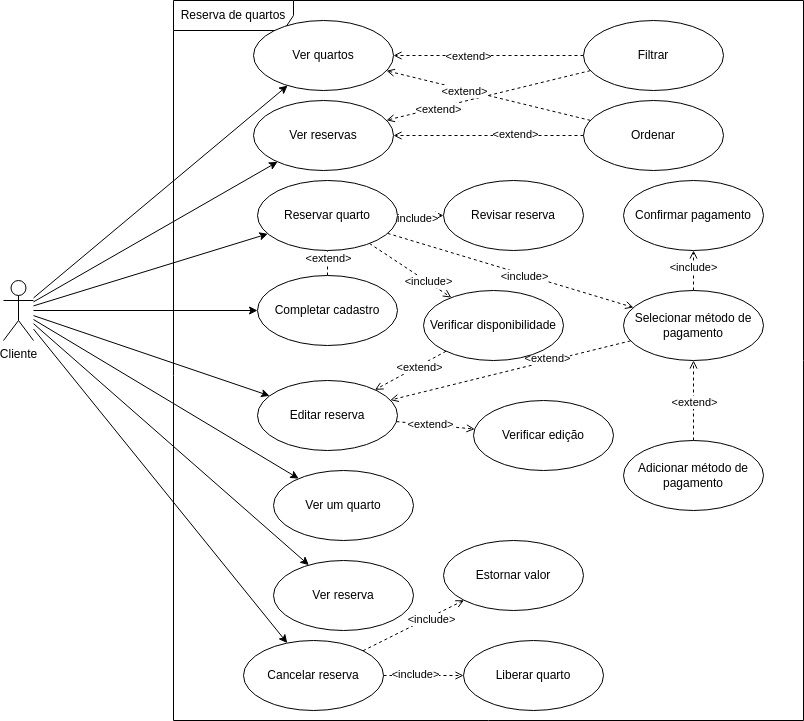

The diagram above was exported from draw.io. Its source (the exported page's mxGraphModel, read from the mxfile embedded in the PNG):
<mxGraphModel dx="1039" dy="760" grid="1" gridSize="10" guides="1" tooltips="1" connect="1" arrows="1" fold="1" page="1" pageScale="1" pageWidth="827" pageHeight="1169" math="0" shadow="0">
  <root>
    <mxCell id="0" />
    <mxCell id="1" parent="0" />
    <mxCell id="7" style="edgeStyle=none;html=1;" parent="1" source="2" target="6" edge="1">
      <mxGeometry relative="1" as="geometry" />
    </mxCell>
    <mxCell id="9" style="edgeStyle=none;html=1;" parent="1" source="2" target="8" edge="1">
      <mxGeometry relative="1" as="geometry" />
    </mxCell>
    <mxCell id="22" style="edgeStyle=none;html=1;" parent="1" source="2" target="21" edge="1">
      <mxGeometry relative="1" as="geometry" />
    </mxCell>
    <mxCell id="23" style="edgeStyle=none;html=1;" parent="1" source="2" target="19" edge="1">
      <mxGeometry relative="1" as="geometry" />
    </mxCell>
    <mxCell id="24" style="edgeStyle=none;html=1;" parent="1" source="2" target="20" edge="1">
      <mxGeometry relative="1" as="geometry" />
    </mxCell>
    <mxCell id="34" style="edgeStyle=none;html=1;" parent="1" source="2" target="33" edge="1">
      <mxGeometry relative="1" as="geometry" />
    </mxCell>
    <mxCell id="43" style="edgeStyle=none;html=1;endArrow=classic;endFill=1;" parent="1" source="2" target="28" edge="1">
      <mxGeometry relative="1" as="geometry" />
    </mxCell>
    <mxCell id="67" style="edgeStyle=none;html=1;endArrow=classic;endFill=1;" parent="1" source="2" target="66" edge="1">
      <mxGeometry relative="1" as="geometry" />
    </mxCell>
    <mxCell id="2" value="Cliente" style="shape=umlActor;verticalLabelPosition=bottom;verticalAlign=top;html=1;" parent="1" vertex="1">
      <mxGeometry x="20" y="420" width="30" height="60" as="geometry" />
    </mxCell>
    <mxCell id="5" value="Reserva de quartos" style="shape=umlFrame;whiteSpace=wrap;html=1;width=120;height=30;" parent="1" vertex="1">
      <mxGeometry x="190" y="140" width="630" height="720" as="geometry" />
    </mxCell>
    <mxCell id="6" value="Ver quartos" style="ellipse;whiteSpace=wrap;html=1;" parent="1" vertex="1">
      <mxGeometry x="270" y="160" width="140" height="70" as="geometry" />
    </mxCell>
    <mxCell id="37" style="edgeStyle=none;html=1;dashed=1;endArrow=open;endFill=0;" parent="1" source="8" target="25" edge="1">
      <mxGeometry relative="1" as="geometry" />
    </mxCell>
    <mxCell id="51" value="&amp;lt;include&amp;gt;" style="edgeLabel;html=1;align=center;verticalAlign=middle;resizable=0;points=[];" parent="37" vertex="1" connectable="0">
      <mxGeometry x="0.1147" y="-1" relative="1" as="geometry">
        <mxPoint as="offset" />
      </mxGeometry>
    </mxCell>
    <mxCell id="40" style="edgeStyle=none;html=1;dashed=1;endArrow=open;endFill=0;" parent="1" source="8" target="27" edge="1">
      <mxGeometry relative="1" as="geometry" />
    </mxCell>
    <mxCell id="52" value="&amp;lt;include&amp;gt;" style="edgeLabel;html=1;align=center;verticalAlign=middle;resizable=0;points=[];" parent="40" vertex="1" connectable="0">
      <mxGeometry x="0.4103" y="1" relative="1" as="geometry">
        <mxPoint as="offset" />
      </mxGeometry>
    </mxCell>
    <mxCell id="42" style="edgeStyle=none;html=1;dashed=1;endArrow=open;endFill=0;" parent="1" source="8" target="29" edge="1">
      <mxGeometry relative="1" as="geometry" />
    </mxCell>
    <mxCell id="49" value="&amp;lt;include&amp;gt;" style="edgeLabel;html=1;align=center;verticalAlign=middle;resizable=0;points=[];" parent="42" vertex="1" connectable="0">
      <mxGeometry x="-0.2939" y="-2" relative="1" as="geometry">
        <mxPoint as="offset" />
      </mxGeometry>
    </mxCell>
    <mxCell id="8" value="Reservar quarto" style="ellipse;whiteSpace=wrap;html=1;" parent="1" vertex="1">
      <mxGeometry x="274" y="320" width="140" height="70" as="geometry" />
    </mxCell>
    <mxCell id="14" style="edgeStyle=none;html=1;endArrow=open;endFill=0;dashed=1;" parent="1" source="10" target="6" edge="1">
      <mxGeometry relative="1" as="geometry" />
    </mxCell>
    <mxCell id="16" value="&amp;lt;extend&amp;gt;" style="edgeLabel;html=1;align=center;verticalAlign=middle;resizable=0;points=[];" parent="14" vertex="1" connectable="0">
      <mxGeometry x="0.2258" relative="1" as="geometry">
        <mxPoint as="offset" />
      </mxGeometry>
    </mxCell>
    <mxCell id="45" style="edgeStyle=none;html=1;endArrow=open;endFill=0;dashed=1;" parent="1" source="10" target="33" edge="1">
      <mxGeometry relative="1" as="geometry" />
    </mxCell>
    <mxCell id="47" value="&amp;lt;extend&amp;gt;" style="edgeLabel;html=1;align=center;verticalAlign=middle;resizable=0;points=[];" parent="45" vertex="1" connectable="0">
      <mxGeometry x="0.5009" y="1" relative="1" as="geometry">
        <mxPoint as="offset" />
      </mxGeometry>
    </mxCell>
    <mxCell id="10" value="Filtrar" style="ellipse;whiteSpace=wrap;html=1;" parent="1" vertex="1">
      <mxGeometry x="600" y="160" width="140" height="70" as="geometry" />
    </mxCell>
    <mxCell id="15" style="edgeStyle=none;html=1;dashed=1;endArrow=open;endFill=0;" parent="1" source="13" target="6" edge="1">
      <mxGeometry relative="1" as="geometry" />
    </mxCell>
    <mxCell id="17" value="&amp;lt;extend&amp;gt;" style="edgeLabel;html=1;align=center;verticalAlign=middle;resizable=0;points=[];" parent="15" vertex="1" connectable="0">
      <mxGeometry x="0.2404" relative="1" as="geometry">
        <mxPoint y="1" as="offset" />
      </mxGeometry>
    </mxCell>
    <mxCell id="46" style="edgeStyle=none;html=1;dashed=1;endArrow=open;endFill=0;" parent="1" source="13" target="33" edge="1">
      <mxGeometry relative="1" as="geometry" />
    </mxCell>
    <mxCell id="48" value="&amp;lt;extend&amp;gt;" style="edgeLabel;html=1;align=center;verticalAlign=middle;resizable=0;points=[];" parent="46" vertex="1" connectable="0">
      <mxGeometry x="-0.2696" y="-2" relative="1" as="geometry">
        <mxPoint as="offset" />
      </mxGeometry>
    </mxCell>
    <mxCell id="13" value="Ordenar" style="ellipse;whiteSpace=wrap;html=1;" parent="1" vertex="1">
      <mxGeometry x="600" y="240" width="140" height="70" as="geometry" />
    </mxCell>
    <mxCell id="61" style="edgeStyle=none;html=1;dashed=1;endArrow=open;endFill=0;" parent="1" source="19" target="60" edge="1">
      <mxGeometry relative="1" as="geometry" />
    </mxCell>
    <mxCell id="62" value="&amp;lt;extend&amp;gt;" style="edgeLabel;html=1;align=center;verticalAlign=middle;resizable=0;points=[];" parent="61" vertex="1" connectable="0">
      <mxGeometry x="-0.3884" y="1" relative="1" as="geometry">
        <mxPoint x="10" y="1" as="offset" />
      </mxGeometry>
    </mxCell>
    <mxCell id="19" value="Editar reserva" style="ellipse;whiteSpace=wrap;html=1;" parent="1" vertex="1">
      <mxGeometry x="274" y="520" width="140" height="70" as="geometry" />
    </mxCell>
    <mxCell id="70" style="edgeStyle=none;html=1;endArrow=open;endFill=0;dashed=1;" parent="1" source="20" target="69" edge="1">
      <mxGeometry relative="1" as="geometry" />
    </mxCell>
    <mxCell id="71" value="&amp;lt;include&amp;gt;" style="edgeLabel;html=1;align=center;verticalAlign=middle;resizable=0;points=[];" parent="70" vertex="1" connectable="0">
      <mxGeometry x="0.3169" y="-2" relative="1" as="geometry">
        <mxPoint x="1" as="offset" />
      </mxGeometry>
    </mxCell>
    <mxCell id="73" value="" style="edgeStyle=none;html=1;dashed=1;endArrow=open;endFill=0;" parent="1" source="20" target="72" edge="1">
      <mxGeometry relative="1" as="geometry" />
    </mxCell>
    <mxCell id="74" value="&amp;lt;include&amp;gt;" style="edgeLabel;html=1;align=center;verticalAlign=middle;resizable=0;points=[];" parent="73" vertex="1" connectable="0">
      <mxGeometry x="-0.2207" y="2" relative="1" as="geometry">
        <mxPoint as="offset" />
      </mxGeometry>
    </mxCell>
    <mxCell id="20" value="Cancelar reserva" style="ellipse;whiteSpace=wrap;html=1;" parent="1" vertex="1">
      <mxGeometry x="260" y="780" width="140" height="70" as="geometry" />
    </mxCell>
    <mxCell id="21" value="Ver um quarto" style="ellipse;whiteSpace=wrap;html=1;" parent="1" vertex="1">
      <mxGeometry x="290" y="610" width="140" height="70" as="geometry" />
    </mxCell>
    <mxCell id="38" style="edgeStyle=none;html=1;dashed=1;endArrow=open;endFill=0;" parent="1" source="25" target="35" edge="1">
      <mxGeometry relative="1" as="geometry" />
    </mxCell>
    <mxCell id="53" value="&amp;lt;include&amp;gt;" style="edgeLabel;html=1;align=center;verticalAlign=middle;resizable=0;points=[];" parent="38" vertex="1" connectable="0">
      <mxGeometry x="0.1884" y="1" relative="1" as="geometry">
        <mxPoint as="offset" />
      </mxGeometry>
    </mxCell>
    <mxCell id="58" style="edgeStyle=none;html=1;dashed=1;endArrow=open;endFill=0;" parent="1" source="25" target="19" edge="1">
      <mxGeometry relative="1" as="geometry" />
    </mxCell>
    <mxCell id="59" value="&amp;lt;extend&amp;gt;" style="edgeLabel;html=1;align=center;verticalAlign=middle;resizable=0;points=[];" parent="58" vertex="1" connectable="0">
      <mxGeometry x="-0.3117" y="-3" relative="1" as="geometry">
        <mxPoint as="offset" />
      </mxGeometry>
    </mxCell>
    <mxCell id="25" value="Selecionar método de pagamento" style="ellipse;whiteSpace=wrap;html=1;" parent="1" vertex="1">
      <mxGeometry x="640" y="430" width="140" height="70" as="geometry" />
    </mxCell>
    <mxCell id="39" style="edgeStyle=none;html=1;dashed=1;endArrow=open;endFill=0;" parent="1" source="26" target="25" edge="1">
      <mxGeometry relative="1" as="geometry" />
    </mxCell>
    <mxCell id="54" value="&amp;lt;extend&amp;gt;" style="edgeLabel;html=1;align=center;verticalAlign=middle;resizable=0;points=[];" parent="39" vertex="1" connectable="0">
      <mxGeometry x="0.4868" y="2" relative="1" as="geometry">
        <mxPoint x="2" y="20" as="offset" />
      </mxGeometry>
    </mxCell>
    <mxCell id="26" value="Adicionar método de pagamento" style="ellipse;whiteSpace=wrap;html=1;" parent="1" vertex="1">
      <mxGeometry x="640" y="580" width="140" height="70" as="geometry" />
    </mxCell>
    <mxCell id="56" style="edgeStyle=none;html=1;dashed=1;endArrow=open;endFill=0;" parent="1" source="27" target="19" edge="1">
      <mxGeometry relative="1" as="geometry" />
    </mxCell>
    <mxCell id="57" value="&amp;lt;extend&amp;gt;" style="edgeLabel;html=1;align=center;verticalAlign=middle;resizable=0;points=[];" parent="56" vertex="1" connectable="0">
      <mxGeometry x="-0.2264" y="1" relative="1" as="geometry">
        <mxPoint as="offset" />
      </mxGeometry>
    </mxCell>
    <mxCell id="27" value="Verificar disponibilidade" style="ellipse;whiteSpace=wrap;html=1;" parent="1" vertex="1">
      <mxGeometry x="440" y="430" width="140" height="70" as="geometry" />
    </mxCell>
    <mxCell id="41" style="edgeStyle=none;html=1;dashed=1;endArrow=open;endFill=0;" parent="1" source="28" target="8" edge="1">
      <mxGeometry relative="1" as="geometry" />
    </mxCell>
    <mxCell id="55" value="&amp;lt;extend&amp;gt;" style="edgeLabel;html=1;align=center;verticalAlign=middle;resizable=0;points=[];" parent="41" vertex="1" connectable="0">
      <mxGeometry x="0.4334" relative="1" as="geometry">
        <mxPoint as="offset" />
      </mxGeometry>
    </mxCell>
    <mxCell id="28" value="Completar cadastro" style="ellipse;whiteSpace=wrap;html=1;" parent="1" vertex="1">
      <mxGeometry x="274" y="415" width="140" height="70" as="geometry" />
    </mxCell>
    <mxCell id="29" value="Revisar reserva" style="ellipse;whiteSpace=wrap;html=1;" parent="1" vertex="1">
      <mxGeometry x="460" y="320" width="140" height="70" as="geometry" />
    </mxCell>
    <mxCell id="33" value="Ver reservas" style="ellipse;whiteSpace=wrap;html=1;" parent="1" vertex="1">
      <mxGeometry x="270" y="240" width="140" height="70" as="geometry" />
    </mxCell>
    <mxCell id="35" value="Confirmar pagamento" style="ellipse;whiteSpace=wrap;html=1;" parent="1" vertex="1">
      <mxGeometry x="640" y="320" width="140" height="70" as="geometry" />
    </mxCell>
    <mxCell id="60" value="Verificar edição" style="ellipse;whiteSpace=wrap;html=1;" parent="1" vertex="1">
      <mxGeometry x="490" y="540" width="140" height="70" as="geometry" />
    </mxCell>
    <mxCell id="66" value="Ver reserva" style="ellipse;whiteSpace=wrap;html=1;" parent="1" vertex="1">
      <mxGeometry x="290" y="700" width="140" height="70" as="geometry" />
    </mxCell>
    <mxCell id="69" value="Estornar valor" style="ellipse;whiteSpace=wrap;html=1;" parent="1" vertex="1">
      <mxGeometry x="460" y="680" width="140" height="70" as="geometry" />
    </mxCell>
    <mxCell id="72" value="Liberar quarto" style="ellipse;whiteSpace=wrap;html=1;" parent="1" vertex="1">
      <mxGeometry x="480" y="780" width="140" height="70" as="geometry" />
    </mxCell>
  </root>
</mxGraphModel>